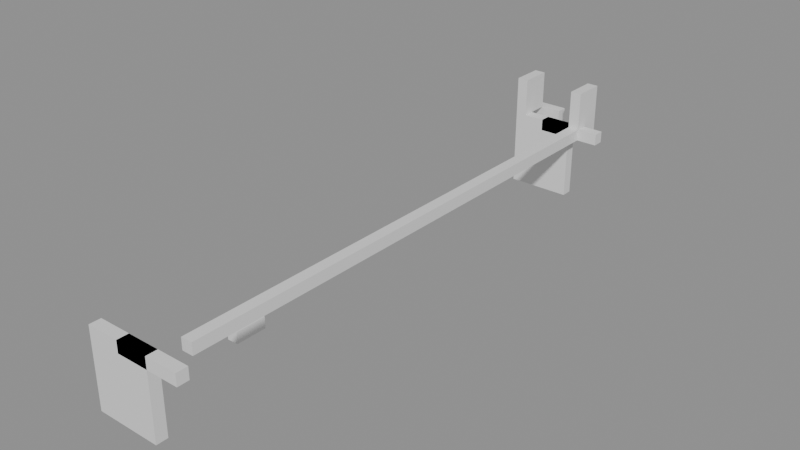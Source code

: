 # Source: building_lego.blend  (saved by Blender 5.0.119; exported with 4.5.12 LTS)
import bpy
from mathutils import Matrix  # noqa: F401  (used for matrix-valued properties, if any)

bpy.ops.wm.read_factory_settings(use_empty=True)
scene = bpy.context.scene
scene.name = 'Scene'

# ---- collections
col_01_paredes_externas = bpy.data.collections.new('01_Paredes_Externas'); scene.collection.children.link(col_01_paredes_externas)
col_02_paredes_internas = bpy.data.collections.new('02_Paredes_Internas'); scene.collection.children.link(col_02_paredes_internas)

# ---- materials (node trees are filled in below, after node groups)
mat_mat_parede_externa = bpy.data.materials.new('Mat_Parede_Externa')
mat_mat_parede_interna = bpy.data.materials.new('Mat_Parede_Interna')

# ---- material node trees
mat_mat_parede_externa.use_nodes = True; mat_mat_parede_externa.node_tree.nodes.clear()
_N = mat_mat_parede_externa.node_tree.nodes; _L = mat_mat_parede_externa.node_tree.links
n0 = _N.new('ShaderNodeBsdfPrincipled'); n0.name = 'BSDF - Pré-fundamentado'; n0.location = (-200, 100)
n1 = _N.new('ShaderNodeOutputMaterial'); n1.name = 'Saída de material'; n1.location = (200, 100)
_L.new(n0.outputs[0], n1.inputs[0])
n1.is_active_output = True
mat_mat_parede_interna.use_nodes = True; mat_mat_parede_interna.node_tree.nodes.clear()
_N = mat_mat_parede_interna.node_tree.nodes; _L = mat_mat_parede_interna.node_tree.links
n0 = _N.new('ShaderNodeBsdfPrincipled'); n0.name = 'BSDF - Pré-fundamentado'; n0.location = (-200, 100)
n1 = _N.new('ShaderNodeOutputMaterial'); n1.name = 'Saída de material'; n1.location = (200, 100)
_L.new(n0.outputs[0], n1.inputs[0])
n1.is_active_output = True

# ---- meshes
me_bloco_stone_wall_4296_559_z0 = bpy.data.meshes.new('Bloco_stone_wall_4296_559_z0')
me_bloco_stone_wall_4296_559_z0.from_pydata([(-0.5, -0.175, -1.2), (0.5, -0.175, -1.2), (0.5, 0.175, -1.2), (-0.5, 0.175, -1.2), (-0.5, -0.175, 1.2), (0.5, -0.175, 1.2), (0.5, 0.175, 1.2), (-0.5, 0.175, 1.2)], [], [(0, 1, 2, 3), (4, 7, 6, 5), (0, 4, 5, 1), (2, 6, 7, 3), (0, 3, 7, 4), (1, 5, 6, 2)])
me_bloco_stone_wall_4296_559_z0.materials.append(mat_mat_parede_externa)
me_bloco_stone_wall_4296_559_z0.update()
me_bloco_stone_wall_4297_559_z0 = bpy.data.meshes.new('Bloco_stone_wall_4297_559_z0')
me_bloco_stone_wall_4297_559_z0.from_pydata([(-0.5, -0.175, -1.2), (0.5, -0.175, -1.2), (0.5, 0.175, -1.2), (-0.5, 0.175, -1.2), (-0.5, -0.175, 1.2), (0.5, -0.175, 1.2), (0.5, 0.175, 1.2), (-0.5, 0.175, 1.2)], [], [(0, 1, 2, 3), (4, 7, 6, 5), (0, 4, 5, 1), (2, 6, 7, 3), (0, 3, 7, 4), (1, 5, 6, 2)])
me_bloco_stone_wall_4297_559_z0.materials.append(mat_mat_parede_externa)
me_bloco_stone_wall_4297_559_z0.update()
me_bloco_stone_wall_4297_559_z17 = bpy.data.meshes.new('Bloco_stone_wall_4297_559_z17')
me_bloco_stone_wall_4297_559_z17.from_pydata([(-0.5, -0.175, -0.18), (0.5, -0.175, -0.18), (0.5, 0.175, -0.18), (-0.5, 0.175, -0.18), (-0.5, -0.175, 0.18), (0.5, -0.175, 0.18), (0.5, 0.175, 0.18), (-0.5, 0.175, 0.18)], [], [(0, 1, 2, 3), (4, 7, 6, 5), (0, 4, 5, 1), (2, 6, 7, 3), (0, 3, 7, 4), (1, 5, 6, 2)])
me_bloco_stone_wall_4297_559_z17.materials.append(mat_mat_parede_externa)
me_bloco_stone_wall_4297_559_z17.update()
me_bloco_stone_wall_4298_559_z17 = bpy.data.meshes.new('Bloco_stone_wall_4298_559_z17')
me_bloco_stone_wall_4298_559_z17.from_pydata([(-0.5, -0.175, -0.18), (0.5, -0.175, -0.18), (0.5, 0.175, -0.18), (-0.5, 0.175, -0.18), (-0.5, -0.175, 0.18), (0.5, -0.175, 0.18), (0.5, 0.175, 0.18), (-0.5, 0.175, 0.18)], [], [(0, 1, 2, 3), (4, 7, 6, 5), (0, 4, 5, 1), (2, 6, 7, 3), (0, 3, 7, 4), (1, 5, 6, 2)])
me_bloco_stone_wall_4298_559_z17.materials.append(mat_mat_parede_externa)
me_bloco_stone_wall_4298_559_z17.update()
me_bloco_stone_arch_4296_577_z0 = bpy.data.meshes.new('Bloco_stone_arch_4296_577_z0')
me_bloco_stone_arch_4296_577_z0.from_pydata([(-0.5, -0.175, -1.2), (0.5, -0.175, -1.2), (0.5, 0.175, -1.2), (-0.5, 0.175, -1.2), (-0.5, -0.175, 1.2), (0.5, -0.175, 1.2), (0.5, 0.175, 1.2), (-0.5, 0.175, 1.2)], [], [(0, 1, 2, 3), (4, 7, 6, 5), (0, 4, 5, 1), (2, 6, 7, 3), (0, 3, 7, 4), (1, 5, 6, 2)])
me_bloco_stone_arch_4296_577_z0.materials.append(mat_mat_parede_externa)
me_bloco_stone_arch_4296_577_z0.update()
me_bloco_stone_arch_4296_563_z0 = bpy.data.meshes.new('Bloco_stone_arch_4296_563_z0')
me_bloco_stone_arch_4296_563_z0.from_pydata([(-0.175, -0.5, -0.18), (0.175, -0.5, -0.18), (0.175, 0.5, -0.18), (-0.175, 0.5, -0.18), (-0.175, -0.5, 0.18), (0.175, -0.5, 0.18), (0.175, 0.5, 0.18), (-0.175, 0.5, 0.18)], [], [(0, 1, 2, 3), (4, 7, 6, 5), (0, 4, 5, 1), (2, 6, 7, 3), (0, 3, 7, 4), (1, 5, 6, 2)])
me_bloco_stone_arch_4296_563_z0.materials.append(mat_mat_parede_externa)
me_bloco_stone_arch_4296_563_z0.update()
me_bloco_stone_pillar_4296_576_z20 = bpy.data.meshes.new('Bloco_stone_pillar_4296_576_z20')
me_bloco_stone_pillar_4296_576_z20.from_pydata([(-0.175, -0.5, -0.6), (0.175, -0.5, -0.6), (0.175, 0.5, -0.6), (-0.175, 0.5, -0.6), (-0.175, -0.5, 0.6), (0.175, -0.5, 0.6), (0.175, 0.5, 0.6), (-0.175, 0.5, 0.6)], [], [(0, 1, 2, 3), (4, 7, 6, 5), (0, 4, 5, 1), (2, 6, 7, 3), (0, 3, 7, 4), (1, 5, 6, 2)])
me_bloco_stone_pillar_4296_576_z20.materials.append(mat_mat_parede_externa)
me_bloco_stone_pillar_4296_576_z20.update()
me_bloco_stone_wall_4298_560_z17 = bpy.data.meshes.new('Bloco_stone_wall_4298_560_z17')
me_bloco_stone_wall_4298_560_z17.from_pydata([(-0.175, -0.5, -0.18), (0.175, -0.5, -0.18), (0.175, 0.5, -0.18), (-0.175, 0.5, -0.18), (-0.175, -0.5, 0.18), (0.175, -0.5, 0.18), (0.175, 0.5, 0.18), (-0.175, 0.5, 0.18)], [], [(0, 1, 2, 3), (4, 7, 6, 5), (0, 4, 5, 1), (2, 6, 7, 3), (0, 3, 7, 4), (1, 5, 6, 2)])
me_bloco_stone_wall_4298_560_z17.materials.append(mat_mat_parede_externa)
me_bloco_stone_wall_4298_560_z17.update()
me_bloco_stone_wall_4298_561_z17 = bpy.data.meshes.new('Bloco_stone_wall_4298_561_z17')
me_bloco_stone_wall_4298_561_z17.from_pydata([(-0.175, -0.5, -0.18), (0.175, -0.5, -0.18), (0.175, 0.5, -0.18), (-0.175, 0.5, -0.18), (-0.175, -0.5, 0.18), (0.175, -0.5, 0.18), (0.175, 0.5, 0.18), (-0.175, 0.5, 0.18)], [], [(0, 1, 2, 3), (4, 7, 6, 5), (0, 4, 5, 1), (2, 6, 7, 3), (0, 3, 7, 4), (1, 5, 6, 2)])
me_bloco_stone_wall_4298_561_z17.materials.append(mat_mat_parede_externa)
me_bloco_stone_wall_4298_561_z17.update()
me_bloco_stone_wall_4298_562_z17 = bpy.data.meshes.new('Bloco_stone_wall_4298_562_z17')
me_bloco_stone_wall_4298_562_z17.from_pydata([(-0.175, -0.5, -0.18), (0.175, -0.5, -0.18), (0.175, 0.5, -0.18), (-0.175, 0.5, -0.18), (-0.175, -0.5, 0.18), (0.175, -0.5, 0.18), (0.175, 0.5, 0.18), (-0.175, 0.5, 0.18)], [], [(0, 1, 2, 3), (4, 7, 6, 5), (0, 4, 5, 1), (2, 6, 7, 3), (0, 3, 7, 4), (1, 5, 6, 2)])
me_bloco_stone_wall_4298_562_z17.materials.append(mat_mat_parede_externa)
me_bloco_stone_wall_4298_562_z17.update()
me_bloco_stone_wall_4298_563_z17 = bpy.data.meshes.new('Bloco_stone_wall_4298_563_z17')
me_bloco_stone_wall_4298_563_z17.from_pydata([(-0.175, -0.5, -0.18), (0.175, -0.5, -0.18), (0.175, 0.5, -0.18), (-0.175, 0.5, -0.18), (-0.175, -0.5, 0.18), (0.175, -0.5, 0.18), (0.175, 0.5, 0.18), (-0.175, 0.5, 0.18)], [], [(0, 1, 2, 3), (4, 7, 6, 5), (0, 4, 5, 1), (2, 6, 7, 3), (0, 3, 7, 4), (1, 5, 6, 2)])
me_bloco_stone_wall_4298_563_z17.materials.append(mat_mat_parede_externa)
me_bloco_stone_wall_4298_563_z17.update()
me_bloco_stone_wall_4298_564_z17 = bpy.data.meshes.new('Bloco_stone_wall_4298_564_z17')
me_bloco_stone_wall_4298_564_z17.from_pydata([(-0.175, -0.5, -0.18), (0.175, -0.5, -0.18), (0.175, 0.5, -0.18), (-0.175, 0.5, -0.18), (-0.175, -0.5, 0.18), (0.175, -0.5, 0.18), (0.175, 0.5, 0.18), (-0.175, 0.5, 0.18)], [], [(0, 1, 2, 3), (4, 7, 6, 5), (0, 4, 5, 1), (2, 6, 7, 3), (0, 3, 7, 4), (1, 5, 6, 2)])
me_bloco_stone_wall_4298_564_z17.materials.append(mat_mat_parede_externa)
me_bloco_stone_wall_4298_564_z17.update()
me_bloco_stone_wall_4298_565_z17 = bpy.data.meshes.new('Bloco_stone_wall_4298_565_z17')
me_bloco_stone_wall_4298_565_z17.from_pydata([(-0.175, -0.5, -0.18), (0.175, -0.5, -0.18), (0.175, 0.5, -0.18), (-0.175, 0.5, -0.18), (-0.175, -0.5, 0.18), (0.175, -0.5, 0.18), (0.175, 0.5, 0.18), (-0.175, 0.5, 0.18)], [], [(0, 1, 2, 3), (4, 7, 6, 5), (0, 4, 5, 1), (2, 6, 7, 3), (0, 3, 7, 4), (1, 5, 6, 2)])
me_bloco_stone_wall_4298_565_z17.materials.append(mat_mat_parede_externa)
me_bloco_stone_wall_4298_565_z17.update()
me_bloco_stone_wall_4298_566_z17 = bpy.data.meshes.new('Bloco_stone_wall_4298_566_z17')
me_bloco_stone_wall_4298_566_z17.from_pydata([(-0.175, -0.5, -0.18), (0.175, -0.5, -0.18), (0.175, 0.5, -0.18), (-0.175, 0.5, -0.18), (-0.175, -0.5, 0.18), (0.175, -0.5, 0.18), (0.175, 0.5, 0.18), (-0.175, 0.5, 0.18)], [], [(0, 1, 2, 3), (4, 7, 6, 5), (0, 4, 5, 1), (2, 6, 7, 3), (0, 3, 7, 4), (1, 5, 6, 2)])
me_bloco_stone_wall_4298_566_z17.materials.append(mat_mat_parede_externa)
me_bloco_stone_wall_4298_566_z17.update()
me_bloco_stone_wall_4298_567_z17 = bpy.data.meshes.new('Bloco_stone_wall_4298_567_z17')
me_bloco_stone_wall_4298_567_z17.from_pydata([(-0.175, -0.5, -0.18), (0.175, -0.5, -0.18), (0.175, 0.5, -0.18), (-0.175, 0.5, -0.18), (-0.175, -0.5, 0.18), (0.175, -0.5, 0.18), (0.175, 0.5, 0.18), (-0.175, 0.5, 0.18)], [], [(0, 1, 2, 3), (4, 7, 6, 5), (0, 4, 5, 1), (2, 6, 7, 3), (0, 3, 7, 4), (1, 5, 6, 2)])
me_bloco_stone_wall_4298_567_z17.materials.append(mat_mat_parede_externa)
me_bloco_stone_wall_4298_567_z17.update()
me_bloco_stone_wall_4298_568_z17 = bpy.data.meshes.new('Bloco_stone_wall_4298_568_z17')
me_bloco_stone_wall_4298_568_z17.from_pydata([(-0.175, -0.5, -0.18), (0.175, -0.5, -0.18), (0.175, 0.5, -0.18), (-0.175, 0.5, -0.18), (-0.175, -0.5, 0.18), (0.175, -0.5, 0.18), (0.175, 0.5, 0.18), (-0.175, 0.5, 0.18)], [], [(0, 1, 2, 3), (4, 7, 6, 5), (0, 4, 5, 1), (2, 6, 7, 3), (0, 3, 7, 4), (1, 5, 6, 2)])
me_bloco_stone_wall_4298_568_z17.materials.append(mat_mat_parede_externa)
me_bloco_stone_wall_4298_568_z17.update()
me_bloco_stone_wall_4298_569_z17 = bpy.data.meshes.new('Bloco_stone_wall_4298_569_z17')
me_bloco_stone_wall_4298_569_z17.from_pydata([(-0.175, -0.5, -0.18), (0.175, -0.5, -0.18), (0.175, 0.5, -0.18), (-0.175, 0.5, -0.18), (-0.175, -0.5, 0.18), (0.175, -0.5, 0.18), (0.175, 0.5, 0.18), (-0.175, 0.5, 0.18)], [], [(0, 1, 2, 3), (4, 7, 6, 5), (0, 4, 5, 1), (2, 6, 7, 3), (0, 3, 7, 4), (1, 5, 6, 2)])
me_bloco_stone_wall_4298_569_z17.materials.append(mat_mat_parede_externa)
me_bloco_stone_wall_4298_569_z17.update()
me_bloco_stone_wall_4298_570_z17 = bpy.data.meshes.new('Bloco_stone_wall_4298_570_z17')
me_bloco_stone_wall_4298_570_z17.from_pydata([(-0.175, -0.5, -0.18), (0.175, -0.5, -0.18), (0.175, 0.5, -0.18), (-0.175, 0.5, -0.18), (-0.175, -0.5, 0.18), (0.175, -0.5, 0.18), (0.175, 0.5, 0.18), (-0.175, 0.5, 0.18)], [], [(0, 1, 2, 3), (4, 7, 6, 5), (0, 4, 5, 1), (2, 6, 7, 3), (0, 3, 7, 4), (1, 5, 6, 2)])
me_bloco_stone_wall_4298_570_z17.materials.append(mat_mat_parede_externa)
me_bloco_stone_wall_4298_570_z17.update()
me_bloco_stone_wall_4298_571_z17 = bpy.data.meshes.new('Bloco_stone_wall_4298_571_z17')
me_bloco_stone_wall_4298_571_z17.from_pydata([(-0.175, -0.5, -0.18), (0.175, -0.5, -0.18), (0.175, 0.5, -0.18), (-0.175, 0.5, -0.18), (-0.175, -0.5, 0.18), (0.175, -0.5, 0.18), (0.175, 0.5, 0.18), (-0.175, 0.5, 0.18)], [], [(0, 1, 2, 3), (4, 7, 6, 5), (0, 4, 5, 1), (2, 6, 7, 3), (0, 3, 7, 4), (1, 5, 6, 2)])
me_bloco_stone_wall_4298_571_z17.materials.append(mat_mat_parede_externa)
me_bloco_stone_wall_4298_571_z17.update()
me_bloco_stone_wall_4298_572_z17 = bpy.data.meshes.new('Bloco_stone_wall_4298_572_z17')
me_bloco_stone_wall_4298_572_z17.from_pydata([(-0.175, -0.5, -0.18), (0.175, -0.5, -0.18), (0.175, 0.5, -0.18), (-0.175, 0.5, -0.18), (-0.175, -0.5, 0.18), (0.175, -0.5, 0.18), (0.175, 0.5, 0.18), (-0.175, 0.5, 0.18)], [], [(0, 1, 2, 3), (4, 7, 6, 5), (0, 4, 5, 1), (2, 6, 7, 3), (0, 3, 7, 4), (1, 5, 6, 2)])
me_bloco_stone_wall_4298_572_z17.materials.append(mat_mat_parede_externa)
me_bloco_stone_wall_4298_572_z17.update()
me_bloco_stone_wall_4298_573_z17 = bpy.data.meshes.new('Bloco_stone_wall_4298_573_z17')
me_bloco_stone_wall_4298_573_z17.from_pydata([(-0.175, -0.5, -0.18), (0.175, -0.5, -0.18), (0.175, 0.5, -0.18), (-0.175, 0.5, -0.18), (-0.175, -0.5, 0.18), (0.175, -0.5, 0.18), (0.175, 0.5, 0.18), (-0.175, 0.5, 0.18)], [], [(0, 1, 2, 3), (4, 7, 6, 5), (0, 4, 5, 1), (2, 6, 7, 3), (0, 3, 7, 4), (1, 5, 6, 2)])
me_bloco_stone_wall_4298_573_z17.materials.append(mat_mat_parede_externa)
me_bloco_stone_wall_4298_573_z17.update()
me_bloco_stone_wall_4298_574_z17 = bpy.data.meshes.new('Bloco_stone_wall_4298_574_z17')
me_bloco_stone_wall_4298_574_z17.from_pydata([(-0.175, -0.5, -0.18), (0.175, -0.5, -0.18), (0.175, 0.5, -0.18), (-0.175, 0.5, -0.18), (-0.175, -0.5, 0.18), (0.175, -0.5, 0.18), (0.175, 0.5, 0.18), (-0.175, 0.5, 0.18)], [], [(0, 1, 2, 3), (4, 7, 6, 5), (0, 4, 5, 1), (2, 6, 7, 3), (0, 3, 7, 4), (1, 5, 6, 2)])
me_bloco_stone_wall_4298_574_z17.materials.append(mat_mat_parede_externa)
me_bloco_stone_wall_4298_574_z17.update()
me_bloco_stone_wall_4298_575_z17 = bpy.data.meshes.new('Bloco_stone_wall_4298_575_z17')
me_bloco_stone_wall_4298_575_z17.from_pydata([(-0.175, -0.5, -0.18), (0.175, -0.5, -0.18), (0.175, 0.5, -0.18), (-0.175, 0.5, -0.18), (-0.175, -0.5, 0.18), (0.175, -0.5, 0.18), (0.175, 0.5, 0.18), (-0.175, 0.5, 0.18)], [], [(0, 1, 2, 3), (4, 7, 6, 5), (0, 4, 5, 1), (2, 6, 7, 3), (0, 3, 7, 4), (1, 5, 6, 2)])
me_bloco_stone_wall_4298_575_z17.materials.append(mat_mat_parede_externa)
me_bloco_stone_wall_4298_575_z17.update()
me_bloco_stone_wall_4298_576_z17_001 = bpy.data.meshes.new('Bloco_stone_wall_4298_576_z17.001')
me_bloco_stone_wall_4298_576_z17_001.from_pydata([(-0.175, -0.5, -0.18), (0.175, -0.5, -0.18), (0.175, 0.5, -0.18), (-0.175, 0.5, -0.18), (-0.175, -0.5, 0.18), (0.175, -0.5, 0.18), (0.175, 0.5, 0.18), (-0.175, 0.5, 0.18)], [], [(0, 1, 2, 3), (4, 7, 6, 5), (0, 4, 5, 1), (2, 6, 7, 3), (0, 3, 7, 4), (1, 5, 6, 2)])
me_bloco_stone_wall_4298_576_z17_001.materials.append(mat_mat_parede_externa)
me_bloco_stone_wall_4298_576_z17_001.update()
me_bloco_stone_pillar_4298_576_z20 = bpy.data.meshes.new('Bloco_stone_pillar_4298_576_z20')
me_bloco_stone_pillar_4298_576_z20.from_pydata([(-0.175, -0.5, -0.6), (0.175, -0.5, -0.6), (0.175, 0.5, -0.6), (-0.175, 0.5, -0.6), (-0.175, -0.5, 0.6), (0.175, -0.5, 0.6), (0.175, 0.5, 0.6), (-0.175, 0.5, 0.6)], [], [(0, 1, 2, 3), (4, 7, 6, 5), (0, 4, 5, 1), (2, 6, 7, 3), (0, 3, 7, 4), (1, 5, 6, 2)])
me_bloco_stone_pillar_4298_576_z20.materials.append(mat_mat_parede_externa)
me_bloco_stone_pillar_4298_576_z20.update()
me_bloco_stone_wall_4296_576_z0 = bpy.data.meshes.new('Bloco_stone_wall_4296_576_z0')
me_bloco_stone_wall_4296_576_z0.from_pydata([(-0.5, -0.175, -1.2), (0.5, -0.175, -1.2), (0.5, 0.175, -1.2), (-0.5, 0.175, -1.2), (-0.5, -0.175, 1.2), (0.5, -0.175, 1.2), (0.5, 0.175, 1.2), (-0.5, 0.175, 1.2)], [], [(0, 1, 2, 3), (4, 7, 6, 5), (0, 4, 5, 1), (2, 6, 7, 3), (0, 3, 7, 4), (1, 5, 6, 2)])
me_bloco_stone_wall_4296_576_z0.materials.append(mat_mat_parede_interna)
me_bloco_stone_wall_4296_576_z0.update()
me_bloco_stone_wall_4297_576_z0 = bpy.data.meshes.new('Bloco_stone_wall_4297_576_z0')
me_bloco_stone_wall_4297_576_z0.from_pydata([(-0.5, -0.175, -1.2), (0.5, -0.175, -1.2), (0.5, 0.175, -1.2), (-0.5, 0.175, -1.2), (-0.5, -0.175, 1.2), (0.5, -0.175, 1.2), (0.5, 0.175, 1.2), (-0.5, 0.175, 1.2)], [], [(0, 1, 2, 3), (4, 7, 6, 5), (0, 4, 5, 1), (2, 6, 7, 3), (0, 3, 7, 4), (1, 5, 6, 2)])
me_bloco_stone_wall_4297_576_z0.materials.append(mat_mat_parede_interna)
me_bloco_stone_wall_4297_576_z0.update()
me_bloco_stone_wall_4297_576_z17 = bpy.data.meshes.new('Bloco_stone_wall_4297_576_z17')
me_bloco_stone_wall_4297_576_z17.from_pydata([(-0.5, -0.175, -0.18), (0.5, -0.175, -0.18), (0.5, 0.175, -0.18), (-0.5, 0.175, -0.18), (-0.5, -0.175, 0.18), (0.5, -0.175, 0.18), (0.5, 0.175, 0.18), (-0.5, 0.175, 0.18)], [], [(0, 1, 2, 3), (4, 7, 6, 5), (0, 4, 5, 1), (2, 6, 7, 3), (0, 3, 7, 4), (1, 5, 6, 2)])
me_bloco_stone_wall_4297_576_z17.materials.append(mat_mat_parede_interna)
me_bloco_stone_wall_4297_576_z17.update()
me_bloco_stone_wall_4298_576_z17 = bpy.data.meshes.new('Bloco_stone_wall_4298_576_z17')
me_bloco_stone_wall_4298_576_z17.from_pydata([(-0.5, -0.175, -0.18), (0.5, -0.175, -0.18), (0.5, 0.175, -0.18), (-0.5, 0.175, -0.18), (-0.5, -0.175, 0.18), (0.5, -0.175, 0.18), (0.5, 0.175, 0.18), (-0.5, 0.175, 0.18)], [], [(0, 1, 2, 3), (4, 7, 6, 5), (0, 4, 5, 1), (2, 6, 7, 3), (0, 3, 7, 4), (1, 5, 6, 2)])
me_bloco_stone_wall_4298_576_z17.materials.append(mat_mat_parede_interna)
me_bloco_stone_wall_4298_576_z17.update()

# ---- objects
ob_parede_externa_norte_y559_x4296_4298 = bpy.data.objects.new('Parede_Externa_Norte_Y559_X4296_4298', None)
ob_bloco_stone_wall_4296_559_z0 = bpy.data.objects.new('Bloco_stone_wall_4296_559_z0', me_bloco_stone_wall_4296_559_z0)
ob_bloco_stone_wall_4297_559_z0 = bpy.data.objects.new('Bloco_stone_wall_4297_559_z0', me_bloco_stone_wall_4297_559_z0)
ob_bloco_stone_wall_4297_559_z17 = bpy.data.objects.new('Bloco_stone_wall_4297_559_z17', me_bloco_stone_wall_4297_559_z17)
ob_bloco_stone_wall_4298_559_z17 = bpy.data.objects.new('Bloco_stone_wall_4298_559_z17', me_bloco_stone_wall_4298_559_z17)
ob_parede_externa_sul_y577_x4296_4296 = bpy.data.objects.new('Parede_Externa_Sul_Y577_X4296_4296', None)
ob_bloco_stone_arch_4296_577_z0 = bpy.data.objects.new('Bloco_stone_arch_4296_577_z0', me_bloco_stone_arch_4296_577_z0)
ob_parede_externa_oeste_x4296_y563_563 = bpy.data.objects.new('Parede_Externa_Oeste_X4296_Y563_563', None)
ob_bloco_stone_arch_4296_563_z0 = bpy.data.objects.new('Bloco_stone_arch_4296_563_z0', me_bloco_stone_arch_4296_563_z0)
ob_parede_externa_oeste_x4296_y576_576 = bpy.data.objects.new('Parede_Externa_Oeste_X4296_Y576_576', None)
ob_bloco_stone_pillar_4296_576_z20 = bpy.data.objects.new('Bloco_stone_pillar_4296_576_z20', me_bloco_stone_pillar_4296_576_z20)
ob_parede_externa_leste_x4298_y560_576 = bpy.data.objects.new('Parede_Externa_Leste_X4298_Y560_576', None)
ob_bloco_stone_wall_4298_560_z17 = bpy.data.objects.new('Bloco_stone_wall_4298_560_z17', me_bloco_stone_wall_4298_560_z17)
ob_bloco_stone_wall_4298_561_z17 = bpy.data.objects.new('Bloco_stone_wall_4298_561_z17', me_bloco_stone_wall_4298_561_z17)
ob_bloco_stone_wall_4298_562_z17 = bpy.data.objects.new('Bloco_stone_wall_4298_562_z17', me_bloco_stone_wall_4298_562_z17)
ob_bloco_stone_wall_4298_563_z17 = bpy.data.objects.new('Bloco_stone_wall_4298_563_z17', me_bloco_stone_wall_4298_563_z17)
ob_bloco_stone_wall_4298_564_z17 = bpy.data.objects.new('Bloco_stone_wall_4298_564_z17', me_bloco_stone_wall_4298_564_z17)
ob_bloco_stone_wall_4298_565_z17 = bpy.data.objects.new('Bloco_stone_wall_4298_565_z17', me_bloco_stone_wall_4298_565_z17)
ob_bloco_stone_wall_4298_566_z17 = bpy.data.objects.new('Bloco_stone_wall_4298_566_z17', me_bloco_stone_wall_4298_566_z17)
ob_bloco_stone_wall_4298_567_z17 = bpy.data.objects.new('Bloco_stone_wall_4298_567_z17', me_bloco_stone_wall_4298_567_z17)
ob_bloco_stone_wall_4298_568_z17 = bpy.data.objects.new('Bloco_stone_wall_4298_568_z17', me_bloco_stone_wall_4298_568_z17)
ob_bloco_stone_wall_4298_569_z17 = bpy.data.objects.new('Bloco_stone_wall_4298_569_z17', me_bloco_stone_wall_4298_569_z17)
ob_bloco_stone_wall_4298_570_z17 = bpy.data.objects.new('Bloco_stone_wall_4298_570_z17', me_bloco_stone_wall_4298_570_z17)
ob_bloco_stone_wall_4298_571_z17 = bpy.data.objects.new('Bloco_stone_wall_4298_571_z17', me_bloco_stone_wall_4298_571_z17)
ob_bloco_stone_wall_4298_572_z17 = bpy.data.objects.new('Bloco_stone_wall_4298_572_z17', me_bloco_stone_wall_4298_572_z17)
ob_bloco_stone_wall_4298_573_z17 = bpy.data.objects.new('Bloco_stone_wall_4298_573_z17', me_bloco_stone_wall_4298_573_z17)
ob_bloco_stone_wall_4298_574_z17 = bpy.data.objects.new('Bloco_stone_wall_4298_574_z17', me_bloco_stone_wall_4298_574_z17)
ob_bloco_stone_wall_4298_575_z17 = bpy.data.objects.new('Bloco_stone_wall_4298_575_z17', me_bloco_stone_wall_4298_575_z17)
ob_bloco_stone_wall_4298_576_z17_001 = bpy.data.objects.new('Bloco_stone_wall_4298_576_z17.001', me_bloco_stone_wall_4298_576_z17_001)
ob_bloco_stone_pillar_4298_576_z20 = bpy.data.objects.new('Bloco_stone_pillar_4298_576_z20', me_bloco_stone_pillar_4298_576_z20)
ob_parede_interna_ew_02_y576_x4296_4298 = bpy.data.objects.new('Parede_Interna_EW_02_Y576_X4296_4298', None)
ob_bloco_stone_wall_4296_576_z0 = bpy.data.objects.new('Bloco_stone_wall_4296_576_z0', me_bloco_stone_wall_4296_576_z0)
ob_bloco_stone_wall_4297_576_z0 = bpy.data.objects.new('Bloco_stone_wall_4297_576_z0', me_bloco_stone_wall_4297_576_z0)
ob_bloco_stone_wall_4297_576_z17 = bpy.data.objects.new('Bloco_stone_wall_4297_576_z17', me_bloco_stone_wall_4297_576_z17)
ob_bloco_stone_wall_4298_576_z17 = bpy.data.objects.new('Bloco_stone_wall_4298_576_z17', me_bloco_stone_wall_4298_576_z17)

# ---- transforms, parenting, visibility, modifiers, constraints
ob_parede_externa_norte_y559_x4296_4298.location = (0.0, -9.0, 0.0)
ob_parede_externa_norte_y559_x4296_4298.empty_display_type = 'CUBE'
ob_bloco_stone_wall_4296_559_z0.parent = ob_parede_externa_norte_y559_x4296_4298
ob_bloco_stone_wall_4296_559_z0.matrix_parent_inverse = Matrix(((1.0, -0.0, 0.0, -0.0), (-0.0, 1.0, -0.0, 9.0), (0.0, -0.0, 1.0, -0.0), (-0.0, 0.0, -0.0, 1.0)))
ob_bloco_stone_wall_4296_559_z0.location = (-1.0, -9.325, 1.2)
ob_bloco_stone_wall_4297_559_z0.parent = ob_parede_externa_norte_y559_x4296_4298
ob_bloco_stone_wall_4297_559_z0.matrix_parent_inverse = Matrix(((1.0, -0.0, 0.0, -0.0), (-0.0, 1.0, -0.0, 9.0), (0.0, -0.0, 1.0, -0.0), (-0.0, 0.0, -0.0, 1.0)))
ob_bloco_stone_wall_4297_559_z0.location = (0.0, -9.325, 1.2)
ob_bloco_stone_wall_4297_559_z17.parent = ob_parede_externa_norte_y559_x4296_4298
ob_bloco_stone_wall_4297_559_z17.matrix_parent_inverse = Matrix(((1.0, -0.0, 0.0, -0.0), (-0.0, 1.0, -0.0, 9.0), (0.0, -0.0, 1.0, -0.0), (-0.0, 0.0, -0.0, 1.0)))
ob_bloco_stone_wall_4297_559_z17.location = (0.0, -9.325, 2.22)
ob_bloco_stone_wall_4298_559_z17.parent = ob_parede_externa_norte_y559_x4296_4298
ob_bloco_stone_wall_4298_559_z17.matrix_parent_inverse = Matrix(((1.0, -0.0, 0.0, -0.0), (-0.0, 1.0, -0.0, 9.0), (0.0, -0.0, 1.0, -0.0), (-0.0, 0.0, -0.0, 1.0)))
ob_bloco_stone_wall_4298_559_z17.location = (1.0, -9.325, 2.22)
ob_parede_externa_sul_y577_x4296_4296.location = (-1.0, 9.0, 0.0)
ob_parede_externa_sul_y577_x4296_4296.empty_display_type = 'CUBE'
ob_bloco_stone_arch_4296_577_z0.parent = ob_parede_externa_sul_y577_x4296_4296
ob_bloco_stone_arch_4296_577_z0.matrix_parent_inverse = Matrix(((1.0, -0.0, 0.0, 1.0), (-0.0, 1.0, -0.0, -9.0), (0.0, -0.0, 1.0, -0.0), (-0.0, 0.0, -0.0, 1.0)))
ob_bloco_stone_arch_4296_577_z0.location = (-1.0, 8.675, 1.2)
ob_parede_externa_oeste_x4296_y563_563.location = (-1.0, -5.0, 0.0)
ob_parede_externa_oeste_x4296_y563_563.empty_display_type = 'CUBE'
ob_bloco_stone_arch_4296_563_z0.parent = ob_parede_externa_oeste_x4296_y563_563
ob_bloco_stone_arch_4296_563_z0.matrix_parent_inverse = Matrix(((1.0, -0.0, 0.0, 1.0), (-0.0, 1.0, -0.0, 5.0), (0.0, -0.0, 1.0, -0.0), (-0.0, 0.0, -0.0, 1.0)))
ob_bloco_stone_arch_4296_563_z0.location = (-1.325, -5.0, 0.18)
ob_parede_externa_oeste_x4296_y576_576.location = (-1.0, 8.0, 2.4)
ob_parede_externa_oeste_x4296_y576_576.empty_display_type = 'CUBE'
ob_bloco_stone_pillar_4296_576_z20.parent = ob_parede_externa_oeste_x4296_y576_576
ob_bloco_stone_pillar_4296_576_z20.matrix_parent_inverse = Matrix(((1.0, -0.0, 0.0, 1.0), (-0.0, 1.0, -0.0, -8.0), (0.0, -0.0, 1.0, -2.4), (-0.0, 0.0, -0.0, 1.0)))
ob_bloco_stone_pillar_4296_576_z20.location = (-1.325, 8.0, 3.0)
ob_parede_externa_leste_x4298_y560_576.location = (1.0, 0.0, 2.04)
ob_parede_externa_leste_x4298_y560_576.empty_display_type = 'CUBE'
ob_bloco_stone_wall_4298_560_z17.parent = ob_parede_externa_leste_x4298_y560_576
ob_bloco_stone_wall_4298_560_z17.matrix_parent_inverse = Matrix(((1.0, -0.0, 0.0, -1.0), (-0.0, 1.0, -0.0, 0.0), (0.0, -0.0, 1.0, -2.04), (-0.0, 0.0, -0.0, 1.0)))
ob_bloco_stone_wall_4298_560_z17.location = (0.675, -8.0, 2.22)
ob_bloco_stone_wall_4298_561_z17.parent = ob_parede_externa_leste_x4298_y560_576
ob_bloco_stone_wall_4298_561_z17.matrix_parent_inverse = Matrix(((1.0, -0.0, 0.0, -1.0), (-0.0, 1.0, -0.0, 0.0), (0.0, -0.0, 1.0, -2.04), (-0.0, 0.0, -0.0, 1.0)))
ob_bloco_stone_wall_4298_561_z17.location = (0.675, -7.0, 2.22)
ob_bloco_stone_wall_4298_562_z17.parent = ob_parede_externa_leste_x4298_y560_576
ob_bloco_stone_wall_4298_562_z17.matrix_parent_inverse = Matrix(((1.0, -0.0, 0.0, -1.0), (-0.0, 1.0, -0.0, 0.0), (0.0, -0.0, 1.0, -2.04), (-0.0, 0.0, -0.0, 1.0)))
ob_bloco_stone_wall_4298_562_z17.location = (0.675, -6.0, 2.22)
ob_bloco_stone_wall_4298_563_z17.parent = ob_parede_externa_leste_x4298_y560_576
ob_bloco_stone_wall_4298_563_z17.matrix_parent_inverse = Matrix(((1.0, -0.0, 0.0, -1.0), (-0.0, 1.0, -0.0, 0.0), (0.0, -0.0, 1.0, -2.04), (-0.0, 0.0, -0.0, 1.0)))
ob_bloco_stone_wall_4298_563_z17.location = (0.675, -5.0, 2.22)
ob_bloco_stone_wall_4298_564_z17.parent = ob_parede_externa_leste_x4298_y560_576
ob_bloco_stone_wall_4298_564_z17.matrix_parent_inverse = Matrix(((1.0, -0.0, 0.0, -1.0), (-0.0, 1.0, -0.0, 0.0), (0.0, -0.0, 1.0, -2.04), (-0.0, 0.0, -0.0, 1.0)))
ob_bloco_stone_wall_4298_564_z17.location = (0.675, -4.0, 2.22)
ob_bloco_stone_wall_4298_565_z17.parent = ob_parede_externa_leste_x4298_y560_576
ob_bloco_stone_wall_4298_565_z17.matrix_parent_inverse = Matrix(((1.0, -0.0, 0.0, -1.0), (-0.0, 1.0, -0.0, 0.0), (0.0, -0.0, 1.0, -2.04), (-0.0, 0.0, -0.0, 1.0)))
ob_bloco_stone_wall_4298_565_z17.location = (0.675, -3.0, 2.22)
ob_bloco_stone_wall_4298_566_z17.parent = ob_parede_externa_leste_x4298_y560_576
ob_bloco_stone_wall_4298_566_z17.matrix_parent_inverse = Matrix(((1.0, -0.0, 0.0, -1.0), (-0.0, 1.0, -0.0, 0.0), (0.0, -0.0, 1.0, -2.04), (-0.0, 0.0, -0.0, 1.0)))
ob_bloco_stone_wall_4298_566_z17.location = (0.675, -2.0, 2.22)
ob_bloco_stone_wall_4298_567_z17.parent = ob_parede_externa_leste_x4298_y560_576
ob_bloco_stone_wall_4298_567_z17.matrix_parent_inverse = Matrix(((1.0, -0.0, 0.0, -1.0), (-0.0, 1.0, -0.0, 0.0), (0.0, -0.0, 1.0, -2.04), (-0.0, 0.0, -0.0, 1.0)))
ob_bloco_stone_wall_4298_567_z17.location = (0.675, -1.0, 2.22)
ob_bloco_stone_wall_4298_568_z17.parent = ob_parede_externa_leste_x4298_y560_576
ob_bloco_stone_wall_4298_568_z17.matrix_parent_inverse = Matrix(((1.0, -0.0, 0.0, -1.0), (-0.0, 1.0, -0.0, 0.0), (0.0, -0.0, 1.0, -2.04), (-0.0, 0.0, -0.0, 1.0)))
ob_bloco_stone_wall_4298_568_z17.location = (0.675, 0.0, 2.22)
ob_bloco_stone_wall_4298_569_z17.parent = ob_parede_externa_leste_x4298_y560_576
ob_bloco_stone_wall_4298_569_z17.matrix_parent_inverse = Matrix(((1.0, -0.0, 0.0, -1.0), (-0.0, 1.0, -0.0, 0.0), (0.0, -0.0, 1.0, -2.04), (-0.0, 0.0, -0.0, 1.0)))
ob_bloco_stone_wall_4298_569_z17.location = (0.675, 1.0, 2.22)
ob_bloco_stone_wall_4298_570_z17.parent = ob_parede_externa_leste_x4298_y560_576
ob_bloco_stone_wall_4298_570_z17.matrix_parent_inverse = Matrix(((1.0, -0.0, 0.0, -1.0), (-0.0, 1.0, -0.0, 0.0), (0.0, -0.0, 1.0, -2.04), (-0.0, 0.0, -0.0, 1.0)))
ob_bloco_stone_wall_4298_570_z17.location = (0.675, 2.0, 2.22)
ob_bloco_stone_wall_4298_571_z17.parent = ob_parede_externa_leste_x4298_y560_576
ob_bloco_stone_wall_4298_571_z17.matrix_parent_inverse = Matrix(((1.0, -0.0, 0.0, -1.0), (-0.0, 1.0, -0.0, 0.0), (0.0, -0.0, 1.0, -2.04), (-0.0, 0.0, -0.0, 1.0)))
ob_bloco_stone_wall_4298_571_z17.location = (0.675, 3.0, 2.22)
ob_bloco_stone_wall_4298_572_z17.parent = ob_parede_externa_leste_x4298_y560_576
ob_bloco_stone_wall_4298_572_z17.matrix_parent_inverse = Matrix(((1.0, -0.0, 0.0, -1.0), (-0.0, 1.0, -0.0, 0.0), (0.0, -0.0, 1.0, -2.04), (-0.0, 0.0, -0.0, 1.0)))
ob_bloco_stone_wall_4298_572_z17.location = (0.675, 4.0, 2.22)
ob_bloco_stone_wall_4298_573_z17.parent = ob_parede_externa_leste_x4298_y560_576
ob_bloco_stone_wall_4298_573_z17.matrix_parent_inverse = Matrix(((1.0, -0.0, 0.0, -1.0), (-0.0, 1.0, -0.0, 0.0), (0.0, -0.0, 1.0, -2.04), (-0.0, 0.0, -0.0, 1.0)))
ob_bloco_stone_wall_4298_573_z17.location = (0.675, 5.0, 2.22)
ob_bloco_stone_wall_4298_574_z17.parent = ob_parede_externa_leste_x4298_y560_576
ob_bloco_stone_wall_4298_574_z17.matrix_parent_inverse = Matrix(((1.0, -0.0, 0.0, -1.0), (-0.0, 1.0, -0.0, 0.0), (0.0, -0.0, 1.0, -2.04), (-0.0, 0.0, -0.0, 1.0)))
ob_bloco_stone_wall_4298_574_z17.location = (0.675, 6.0, 2.22)
ob_bloco_stone_wall_4298_575_z17.parent = ob_parede_externa_leste_x4298_y560_576
ob_bloco_stone_wall_4298_575_z17.matrix_parent_inverse = Matrix(((1.0, -0.0, 0.0, -1.0), (-0.0, 1.0, -0.0, 0.0), (0.0, -0.0, 1.0, -2.04), (-0.0, 0.0, -0.0, 1.0)))
ob_bloco_stone_wall_4298_575_z17.location = (0.675, 7.0, 2.22)
ob_bloco_stone_wall_4298_576_z17_001.parent = ob_parede_externa_leste_x4298_y560_576
ob_bloco_stone_wall_4298_576_z17_001.matrix_parent_inverse = Matrix(((1.0, -0.0, 0.0, -1.0), (-0.0, 1.0, -0.0, 0.0), (0.0, -0.0, 1.0, -2.04), (-0.0, 0.0, -0.0, 1.0)))
ob_bloco_stone_wall_4298_576_z17_001.location = (0.675, 8.0, 2.22)
ob_bloco_stone_pillar_4298_576_z20.parent = ob_parede_externa_leste_x4298_y560_576
ob_bloco_stone_pillar_4298_576_z20.matrix_parent_inverse = Matrix(((1.0, -0.0, 0.0, -1.0), (-0.0, 1.0, -0.0, 0.0), (0.0, -0.0, 1.0, -2.04), (-0.0, 0.0, -0.0, 1.0)))
ob_bloco_stone_pillar_4298_576_z20.location = (0.675, 8.0, 3.0)
ob_parede_interna_ew_02_y576_x4296_4298.location = (0.0, 8.0, 0.0)
ob_parede_interna_ew_02_y576_x4296_4298.empty_display_type = 'CUBE'
ob_bloco_stone_wall_4296_576_z0.parent = ob_parede_interna_ew_02_y576_x4296_4298
ob_bloco_stone_wall_4296_576_z0.matrix_parent_inverse = Matrix(((1.0, -0.0, 0.0, -0.0), (-0.0, 1.0, -0.0, -8.0), (0.0, -0.0, 1.0, -0.0), (-0.0, 0.0, -0.0, 1.0)))
ob_bloco_stone_wall_4296_576_z0.location = (-1.0, 7.675, 1.2)
ob_bloco_stone_wall_4297_576_z0.parent = ob_parede_interna_ew_02_y576_x4296_4298
ob_bloco_stone_wall_4297_576_z0.matrix_parent_inverse = Matrix(((1.0, -0.0, 0.0, -0.0), (-0.0, 1.0, -0.0, -8.0), (0.0, -0.0, 1.0, -0.0), (-0.0, 0.0, -0.0, 1.0)))
ob_bloco_stone_wall_4297_576_z0.location = (0.0, 7.675, 1.2)
ob_bloco_stone_wall_4297_576_z17.parent = ob_parede_interna_ew_02_y576_x4296_4298
ob_bloco_stone_wall_4297_576_z17.matrix_parent_inverse = Matrix(((1.0, -0.0, 0.0, -0.0), (-0.0, 1.0, -0.0, -8.0), (0.0, -0.0, 1.0, -0.0), (-0.0, 0.0, -0.0, 1.0)))
ob_bloco_stone_wall_4297_576_z17.location = (0.0, 7.675, 2.22)
ob_bloco_stone_wall_4298_576_z17.parent = ob_parede_interna_ew_02_y576_x4296_4298
ob_bloco_stone_wall_4298_576_z17.matrix_parent_inverse = Matrix(((1.0, -0.0, 0.0, -0.0), (-0.0, 1.0, -0.0, -8.0), (0.0, -0.0, 1.0, -0.0), (-0.0, 0.0, -0.0, 1.0)))
ob_bloco_stone_wall_4298_576_z17.location = (1.0, 7.675, 2.22)

# ---- collection membership
col_01_paredes_externas.objects.link(ob_parede_externa_norte_y559_x4296_4298)
col_01_paredes_externas.objects.link(ob_bloco_stone_wall_4296_559_z0)
col_01_paredes_externas.objects.link(ob_bloco_stone_wall_4297_559_z0)
col_01_paredes_externas.objects.link(ob_bloco_stone_wall_4297_559_z17)
col_01_paredes_externas.objects.link(ob_bloco_stone_wall_4298_559_z17)
col_01_paredes_externas.objects.link(ob_parede_externa_sul_y577_x4296_4296)
col_01_paredes_externas.objects.link(ob_bloco_stone_arch_4296_577_z0)
col_01_paredes_externas.objects.link(ob_parede_externa_oeste_x4296_y563_563)
col_01_paredes_externas.objects.link(ob_bloco_stone_arch_4296_563_z0)
col_01_paredes_externas.objects.link(ob_parede_externa_oeste_x4296_y576_576)
col_01_paredes_externas.objects.link(ob_bloco_stone_pillar_4296_576_z20)
col_01_paredes_externas.objects.link(ob_parede_externa_leste_x4298_y560_576)
col_01_paredes_externas.objects.link(ob_bloco_stone_wall_4298_560_z17)
col_01_paredes_externas.objects.link(ob_bloco_stone_wall_4298_561_z17)
col_01_paredes_externas.objects.link(ob_bloco_stone_wall_4298_562_z17)
col_01_paredes_externas.objects.link(ob_bloco_stone_wall_4298_563_z17)
col_01_paredes_externas.objects.link(ob_bloco_stone_wall_4298_564_z17)
col_01_paredes_externas.objects.link(ob_bloco_stone_wall_4298_565_z17)
col_01_paredes_externas.objects.link(ob_bloco_stone_wall_4298_566_z17)
col_01_paredes_externas.objects.link(ob_bloco_stone_wall_4298_567_z17)
col_01_paredes_externas.objects.link(ob_bloco_stone_wall_4298_568_z17)
col_01_paredes_externas.objects.link(ob_bloco_stone_wall_4298_569_z17)
col_01_paredes_externas.objects.link(ob_bloco_stone_wall_4298_570_z17)
col_01_paredes_externas.objects.link(ob_bloco_stone_wall_4298_571_z17)
col_01_paredes_externas.objects.link(ob_bloco_stone_wall_4298_572_z17)
col_01_paredes_externas.objects.link(ob_bloco_stone_wall_4298_573_z17)
col_01_paredes_externas.objects.link(ob_bloco_stone_wall_4298_574_z17)
col_01_paredes_externas.objects.link(ob_bloco_stone_wall_4298_575_z17)
col_01_paredes_externas.objects.link(ob_bloco_stone_wall_4298_576_z17_001)
col_01_paredes_externas.objects.link(ob_bloco_stone_pillar_4298_576_z20)
col_02_paredes_internas.objects.link(ob_parede_interna_ew_02_y576_x4296_4298)
col_02_paredes_internas.objects.link(ob_bloco_stone_wall_4296_576_z0)
col_02_paredes_internas.objects.link(ob_bloco_stone_wall_4297_576_z0)
col_02_paredes_internas.objects.link(ob_bloco_stone_wall_4297_576_z17)
col_02_paredes_internas.objects.link(ob_bloco_stone_wall_4298_576_z17)

# ---- scene / render settings (as saved in the file)
scene.frame_start = 1; scene.frame_end = 250; scene.frame_set(1)
scene.render.engine = 'BLENDER_EEVEE_NEXT'
scene.render.bake_bias = 0.0
scene.render.bake_samples = 0
scene.cycles.sampling_pattern = 'TABULATED_SOBOL'
scene.eevee.use_volume_custom_range = False
bpy.context.view_layer.update()

# ---- added for rendering (the .blend has no active camera and no usable light): camera, sun + grey world if the file has none
cam_auto = bpy.data.cameras.new('AutoCamera')
cam_auto.lens = 50.0
cam_auto.sensor_width = 36.0
cam_auto.clip_end = 1000.0
ob_auto_camera = bpy.data.objects.new('AutoCamera', cam_auto)
scene.collection.objects.link(ob_auto_camera)
ob_auto_camera.location = (17.5228, -21.3523, 15.8182)
ob_auto_camera.rotation_euler = (1.09748, -7.21219e-08, 0.694738)
scene.camera = ob_auto_camera
light_auto_sun = bpy.data.lights.new('AutoSun', 'SUN')
light_auto_sun.energy = 3.0
light_auto_sun.angle = 0.0523599
ob_auto_sun = bpy.data.objects.new('AutoSun', light_auto_sun)
scene.collection.objects.link(ob_auto_sun)
ob_auto_sun.rotation_euler = (0.872665, 0.174533, 0.523599)
if scene.world is None:
    world_auto = bpy.data.worlds.new('AutoWorld')
    world_auto.color = (0.3, 0.3, 0.3)
    scene.world = world_auto
bpy.context.view_layer.update()
